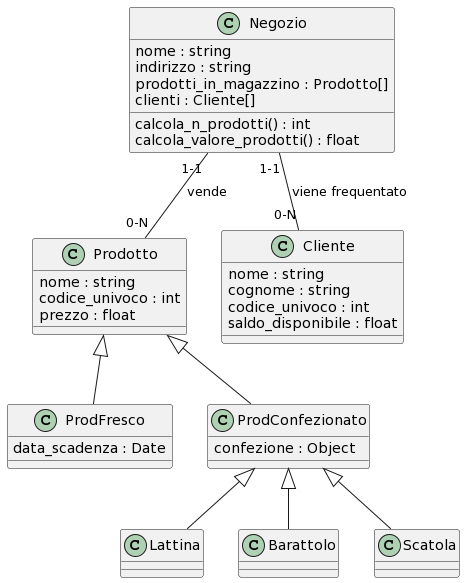

The diagram above was rendered by PlantUML. Its source (embedded in the PNG):
@startuml
class Negozio{
nome : string
indirizzo : string
prodotti_in_magazzino : Prodotto[]
clienti : Cliente[]
calcola_n_prodotti() : int
calcola_valore_prodotti() : float
}

class Prodotto{
nome : string
codice_univoco : int
prezzo : float
''quantita_disponibile : int
}

class Cliente{
nome : string
cognome : string
codice_univoco : int
saldo_disponibile : float
}

class ProdFresco{
data_scadenza : Date
}

class ProdConfezionato{
confezione : Object
}

class Lattina{
}

class Barattolo{
}

class Scatola{
}

Negozio "1-1"--"0-N" Cliente : viene frequentato
Negozio "1-1"--"0-N" Prodotto : vende
Prodotto <|-- ProdFresco
Prodotto <|-- ProdConfezionato
ProdConfezionato <|-- Barattolo
ProdConfezionato <|-- Scatola
ProdConfezionato <|-- Lattina
@enduml